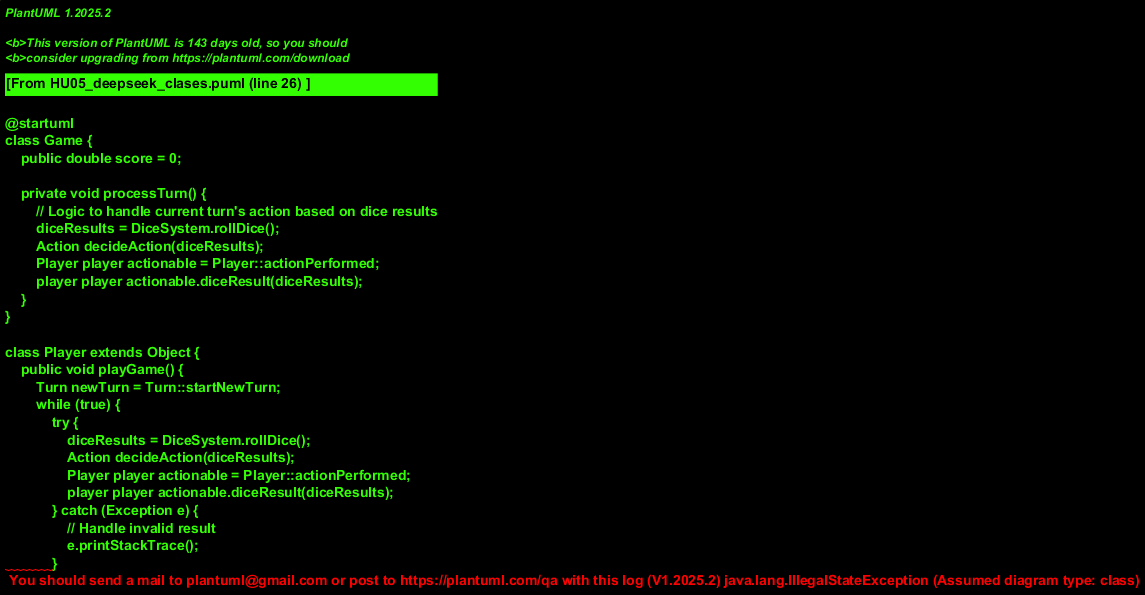

The diagram above was rendered by PlantUML. Its source (embedded in the PNG):
@startuml
class Game {
    public double score = 0;

    private void processTurn() {
        // Logic to handle current turn's action based on dice results
        diceResults = DiceSystem.rollDice();
        Action decideAction(diceResults);
        Player player actionable = Player::actionPerformed;
        player player actionable.diceResult(diceResults);
    }
}

class Player extends Object {
    public void playGame() {
        Turn newTurn = Turn::startNewTurn;
        while (true) {
            try {
                diceResults = DiceSystem.rollDice();
                Action decideAction(diceResults);
                Player player actionable = Player::actionPerformed;
                player player actionable.diceResult(diceResults);
            } catch (Exception e) {
                // Handle invalid result
                e.printStackTrace();
            }
        }
    }

    public void handleTurnEnd() {
        // Logic to end turn or game based on results
        if (diceResults == null || diceResults.length != 2) {
            Game::score = -1;
        } else {
            Game::score += diceResults[0] + diceResults[1];
        }
    }
}

class Turn extends Game {
    public void startNewTurn() {
        // Initiate new game state and call processTurn
    }

    public void endTurn() {
        // Logic to end current turn and return control to player
    }
}

class DiceSystem {
    private static final DiceSystem instance = new DiceSystem();

    public static int[] rollDice() {
        return new int[]{Math.randomInt(1, 6), Math.randomInt(1, 6)};
    }

    // Getters for results if needed
}

// class Action is abstract and not detailed here
@enduml